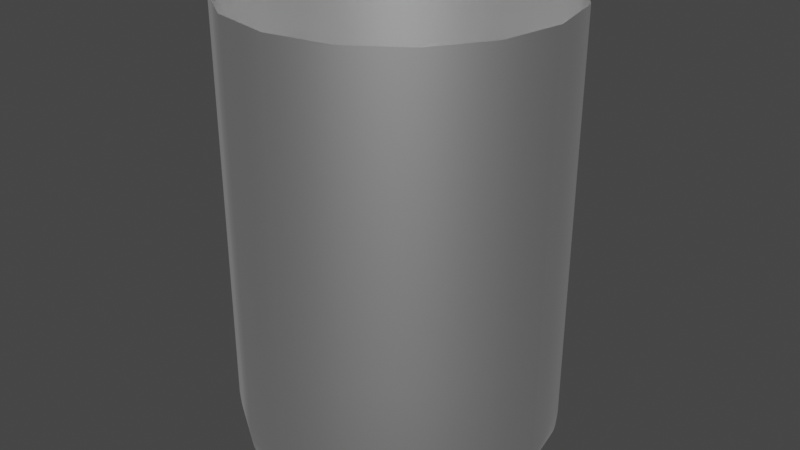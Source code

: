 # Source: problema-2-05.blend  (saved by Blender 3.0.42; exported with 4.5.12 LTS)
import bpy
from mathutils import Matrix  # noqa: F401  (used for matrix-valued properties, if any)

bpy.ops.wm.read_factory_settings(use_empty=True)
scene = bpy.context.scene
scene.name = 'Scene'

# ---- materials (node trees are filled in below, after node groups)
mat_azurebluedark = bpy.data.materials.new('AzureBlueDark')
mat_azurebluedark.use_transparent_shadow = False

# ---- material node trees
mat_azurebluedark.use_nodes = True; mat_azurebluedark.node_tree.nodes.clear()
_N = mat_azurebluedark.node_tree.nodes; _L = mat_azurebluedark.node_tree.links
n0 = _N.new('ShaderNodeBsdfPrincipled'); n0.name = 'Principled BSDF'; n0.location = (10, 300)
n0.distribution = 'GGX'
n0.subsurface_method = 'RANDOM_WALK_SKIN'
n0.inputs[0].default_value = (0.0, 0.2, 0.6, 0.5)
n0.inputs[3].default_value = 0.0
n0.inputs[13].default_value = 1.0
n0.inputs[27].default_value = (0.0, 0.2, 0.6, 0.5)
n1 = _N.new('ShaderNodeOutputMaterial'); n1.name = 'Material Output'; n1.location = (300, 300)
_L.new(n0.outputs[0], n1.inputs[0])
n1.is_active_output = True

# ---- world
world_world = bpy.data.worlds.new('World'); scene.world = world_world
world_world.use_nodes = True; world_world.node_tree.nodes.clear()
_N = world_world.node_tree.nodes; _L = world_world.node_tree.links
n0 = _N.new('ShaderNodeOutputWorld'); n0.name = 'World Output'; n0.location = (300, 300)
n1 = _N.new('ShaderNodeBackground'); n1.name = 'Background'; n1.location = (10, 300)
n1.inputs[0].default_value = (0.05088, 0.05088, 0.05088, 1.0)
_L.new(n1.outputs[0], n0.inputs[0])
n0.is_active_output = True
world_world.color = (0.05088, 0.05088, 0.05088)
world_world.use_sun_shadow = False
world_world.sun_shadow_jitter_overblur = 0.0

# ---- meshes
me_placeholder_mesh_009 = bpy.data.meshes.new('placeholder_mesh.009')
me_placeholder_mesh_009.from_pydata([(0.0, 0.0, 0.2), (0.03906, 0.0, 0.2), (0.07812, 0.0, 0.2), (0.1172, 0.0, 0.2001), (0.1562, 0.0, 0.2001), (0.1953, 0.0, 0.2002), (0.2344, 0.0, 0.2002), (0.2734, 0.0, 0.2003), (0.3125, 0.0, 0.2004), (0.3515, 0.0, 0.2005), (0.3906, 0.0, 0.2006), (0.4296, 0.0, 0.2007), (0.4687, 0.0, 0.2009), (0.5078, 0.0, 0.201), (0.5468, 0.0, 0.2012), (0.5859, 0.0, 0.2014), (0.6249, 0.0, 0.2016), (0.664, 0.0, 0.2018), (0.7031, 0.0, 0.202), (0.7421, 0.0, 0.2022), (0.7812, 0.0, 0.2025), (0.8202, 0.0, 0.2027), (0.8593, 0.0, 0.203), (0.8983, 0.0, 0.2033), (0.9374, 0.0, 0.2036), (0.9765, 0.0, 0.2039), (1.016, 0.0, 0.2043), (1.055, 0.0, 0.2046), (1.094, 0.0, 0.205), (1.133, 0.0, 0.2053), (1.172, 0.0, 0.2057), (1.211, 0.0, 0.2061), (1.25, 0.0, 0.2066), (1.289, 0.0, 0.207), (1.328, 0.0, 0.2075), (1.367, 0.0, 0.2079), (1.406, 0.0, 0.2084), (1.445, 0.0, 0.2089), (1.484, 0.0, 0.2094), (1.523, 0.0, 0.21), (1.562, 0.0, 0.2105), (1.601, 0.0, 0.2111), (1.64, 0.0, 0.2117), (1.68, 0.0, 0.2123), (1.719, 0.0, 0.213), (1.758, 0.0, 0.2136), (1.797, 0.0, 0.2143), (1.836, 0.0, 0.215), (1.875, 0.0, 0.2157), (1.914, 0.0, 0.2165), (1.953, 0.0, 0.2173), (1.992, 0.0, 0.2181), (2.031, 0.0, 0.2189), (2.07, 0.0, 0.2197), (2.109, 0.0, 0.2206), (2.148, 0.0, 0.2215), (2.187, 0.0, 0.2224), (2.226, 0.0, 0.2234), (2.265, 0.0, 0.2243), (2.304, 0.0, 0.2254), (2.344, 0.0, 0.2264), (2.383, 0.0, 0.2275), (2.422, 0.0, 0.2286), (2.461, 0.0, 0.2297), (2.5, 0.0, 0.2309), (2.539, 0.0, 0.2322), (2.578, 0.0, 0.2334), (2.617, 0.0, 0.2347), (2.656, 0.0, 0.2361), (2.695, 0.0, 0.2374), (2.734, 0.0, 0.2389), (2.773, 0.0, 0.2404), (2.812, 0.0, 0.2419), (2.851, 0.0, 0.2435), (2.89, 0.0, 0.2451), (2.929, 0.0, 0.2468), (2.968, 0.0, 0.2485), (3.008, 0.0, 0.2504), (3.047, 0.0, 0.2522), (3.086, 0.0, 0.2542), (3.125, 0.0, 0.2562), (3.164, 0.0, 0.2583), (3.203, 0.0, 0.2604), (3.242, 0.0, 0.2627), (3.281, 0.0, 0.265), (3.32, 0.0, 0.2675), (3.359, 0.0, 0.27), (3.398, 0.0, 0.2726), (3.437, 0.0, 0.2754), (3.476, 0.0, 0.2783), (3.515, 0.0, 0.2812), (3.554, 0.0, 0.2844), (3.593, 0.0, 0.2876), (3.632, 0.0, 0.291), (3.672, 0.0, 0.2946), (3.711, 0.0, 0.2984), (3.75, 0.0, 0.3023), (3.789, 0.0, 0.3065), (3.828, 0.0, 0.3109), (3.867, 0.0, 0.3155), (3.906, 0.0, 0.3204), (3.945, 0.0, 0.3255), (3.984, 0.0, 0.331), (4.023, 0.0, 0.3368), (4.062, 0.0, 0.343), (4.101, 0.0, 0.3496), (4.14, 0.0, 0.3567), (4.179, 0.0, 0.3643), (4.218, 0.0, 0.3725), (4.257, 0.0, 0.3814), (4.296, 0.0, 0.391), (4.336, 0.0, 0.4015), (4.375, 0.0, 0.413), (4.414, 0.0, 0.4256), (4.453, 0.0, 0.4396), (4.492, 0.0, 0.4553), (4.531, 0.0, 0.4729), (4.57, 0.0, 0.4929), (4.609, 0.0, 0.5159), (4.648, 0.0, 0.5426), (4.687, 0.0, 0.5743), (4.726, 0.0, 0.6127), (4.765, 0.0, 0.6603), (4.804, 0.0, 0.7218), (4.843, 0.0, 0.8051), (4.882, 0.0, 0.9273), (4.921, 0.0, 1.132), (4.96, 0.0, 1.593), (4.999, 0.0, 14.14)], [(0, 1), (1, 2), (2, 3), (3, 4), (4, 5), (5, 6), (6, 7), (7, 8), (8, 9), (9, 10), (10, 11), (11, 12), (12, 13), (13, 14), (14, 15), (15, 16), (16, 17), (17, 18), (18, 19), (19, 20), (20, 21), (21, 22), (22, 23), (23, 24), (24, 25), (25, 26), (26, 27), (27, 28), (28, 29), (29, 30), (30, 31), (31, 32), (32, 33), (33, 34), (34, 35), (35, 36), (36, 37), (37, 38), (38, 39), (39, 40), (40, 41), (41, 42), (42, 43), (43, 44), (44, 45), (45, 46), (46, 47), (47, 48), (48, 49), (49, 50), (50, 51), (51, 52), (52, 53), (53, 54), (54, 55), (55, 56), (56, 57), (57, 58), (58, 59), (59, 60), (60, 61), (61, 62), (62, 63), (63, 64), (64, 65), (65, 66), (66, 67), (67, 68), (68, 69), (69, 70), (70, 71), (71, 72), (72, 73), (73, 74), (74, 75), (75, 76), (76, 77), (77, 78), (78, 79), (79, 80), (80, 81), (81, 82), (82, 83), (83, 84), (84, 85), (85, 86), (86, 87), (87, 88), (88, 89), (89, 90), (90, 91), (91, 92), (92, 93), (93, 94), (94, 95), (95, 96), (96, 97), (97, 98), (98, 99), (99, 100), (100, 101), (101, 102), (102, 103), (103, 104), (104, 105), (105, 106), (106, 107), (107, 108), (108, 109), (109, 110), (110, 111), (111, 112), (112, 113), (113, 114), (114, 115), (115, 116), (116, 117), (117, 118), (118, 119), (119, 120), (120, 121), (121, 122), (122, 123), (123, 124), (124, 125), (125, 126), (126, 127), (127, 128)], [])
me_placeholder_mesh_009.materials.append(mat_azurebluedark)
me_placeholder_mesh_009.use_remesh_fix_poles = True
me_placeholder_mesh_009.use_remesh_preserve_attributes = False
me_placeholder_mesh_009.update()

# ---- objects
ob_simple_curve_004 = bpy.data.objects.new('Simple curve.004', me_placeholder_mesh_009)

# ---- transforms, parenting, visibility, modifiers, constraints
ob_simple_curve_004.location = (0.0, 0.0, 0.0)
_m = ob_simple_curve_004.modifiers.new('SubSurf', 'SUBSURF')
_m.subdivision_type = 'SIMPLE'
_m.levels = 4
_m = ob_simple_curve_004.modifiers.new('Solidify', 'SOLIDIFY')
_m.thickness = 0.025
_m.offset = 1.0
_m = ob_simple_curve_004.modifiers.new('Screw', 'SCREW')
_m.steps = 360

# ---- collection membership
scene.collection.objects.link(ob_simple_curve_004)

# ---- scene / render settings (as saved in the file)
scene.frame_start = 1; scene.frame_end = 628; scene.frame_set(32)
scene.render.engine = 'BLENDER_EEVEE_NEXT'
scene.cycles.use_denoising = False
scene.cycles.samples = 128
scene.cycles.sampling_pattern = 'TABULATED_SOBOL'
scene.cycles.use_adaptive_sampling = False
scene.cycles.use_light_tree = False
scene.view_settings.view_transform = 'Filmic'
bpy.context.view_layer.update()

# ---- added for rendering (the .blend has no active camera and no usable light): camera, sun
cam_auto = bpy.data.cameras.new('AutoCamera')
cam_auto.lens = 50.0
cam_auto.sensor_width = 36.0
cam_auto.clip_end = 1000.0
ob_auto_camera = bpy.data.objects.new('AutoCamera', cam_auto)
scene.collection.objects.link(ob_auto_camera)
ob_auto_camera.location = (18.4042, -22.0851, 21.9064)
ob_auto_camera.rotation_euler = (1.09748, -7.21219e-08, 0.694738)
scene.camera = ob_auto_camera
light_auto_sun = bpy.data.lights.new('AutoSun', 'SUN')
light_auto_sun.energy = 3.0
light_auto_sun.angle = 0.0523599
ob_auto_sun = bpy.data.objects.new('AutoSun', light_auto_sun)
scene.collection.objects.link(ob_auto_sun)
ob_auto_sun.rotation_euler = (0.872665, 0.174533, 0.523599)
bpy.context.view_layer.update()
